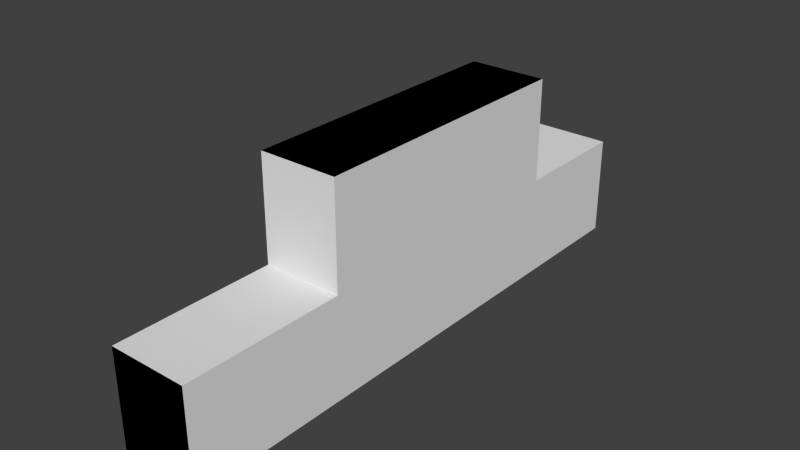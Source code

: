 # Source: 3block.blend  (saved by Blender 2.73.0; exported with 4.5.12 LTS)
import bpy
from mathutils import Matrix  # noqa: F401  (used for matrix-valued properties, if any)

bpy.ops.wm.read_factory_settings(use_empty=True)
scene = bpy.context.scene
scene.name = 'Scene'

# ---- collections
col_collection_1 = bpy.data.collections.new('Collection 1'); scene.collection.children.link(col_collection_1)

# ---- world
world_world = bpy.data.worlds.new('World'); scene.world = world_world
world_world.color = (0.05088, 0.05088, 0.05088)
world_world.use_sun_shadow = False
world_world.sun_shadow_jitter_overblur = 0.0
world_world.cycles.sampling_method = 'MANUAL'
world_world.cycles.sample_map_resolution = 256

# ---- meshes
me_cube_001 = bpy.data.meshes.new('Cube.001')
me_cube_001.from_pydata([(-0.1285, -0.4128, -0.2587), (-0.1285, 2.489, -0.2587), (0.2738, 2.489, -0.2587), (0.2738, -0.4128, -0.2587), (-0.1285, -0.4128, 0.2587), (-0.1285, 2.489, 0.2587), (0.2738, 2.489, 0.2587), (0.2738, -0.4128, 0.2587), (-0.1285, -0.4128, -0.2587), (-0.1285, 2.489, -0.2587), (0.2738, 2.489, -0.2587), (0.2738, -0.4128, -0.2587), (-0.1285, -0.4128, 0.2587), (-0.1285, 2.489, 0.2587), (0.2738, 2.489, 0.2587), (0.2738, -0.4128, 0.2587), (-0.1285, 0.4021, 0.7871), (-0.1285, 1.849, 0.7871), (0.2738, 1.849, 0.7871), (0.2738, 0.4021, 0.7871), (-0.1285, 0.4021, 0.7871), (-0.1285, 1.849, 0.7871), (0.2738, 1.849, 0.7871), (0.2738, 0.4021, 0.7871), (0.2738, 1.849, 0.2587), (0.2738, 1.849, 0.2587), (0.2738, 0.4021, 0.2587), (0.2738, 0.4021, 0.2587), (0.2738, 1.849, 0.2587), (-0.1285, 1.849, 0.2587), (0.2738, 1.849, 0.2587), (0.2738, 0.4021, 0.2587), (0.2738, 1.849, 0.2587), (-0.1285, 1.849, 0.2587), (0.2738, 1.849, 0.2587), (0.2738, 0.4021, 0.2587), (0.2738, 1.849, 0.2587), (-0.1285, 1.849, 0.2587), (-0.1285, 1.849, 0.2587), (-0.1285, 1.849, 0.2587), (-0.1285, 1.849, 0.2587), (-0.1285, 0.4021, 0.2587), (-0.1285, 0.4021, 0.2587), (-0.1285, 1.849, 0.2587), (-0.1285, 1.849, 0.2587), (-0.1285, 1.849, 0.2587), (-0.1285, 1.849, 0.2587), (-0.1285, 0.4021, 0.2587), (-0.1285, 0.4021, 0.2587), (0.2738, 0.4021, 0.2587), (0.2738, 1.849, 0.2587), (0.2738, 1.849, 0.2587), (0.2738, 1.849, 0.2587), (0.2738, 0.4021, 0.2587), (0.2738, 0.4021, 0.2587), (0.2738, 1.849, 0.2587), (0.2738, 1.849, 0.2587), (-0.1285, 0.4021, 0.2587), (-0.1285, 0.4021, 0.2587), (-0.1285, 0.4021, 0.2587), (-0.1285, 0.4021, 0.2587), (0.2738, 0.4021, 0.2587), (0.2738, 1.849, 0.2587), (-0.1285, 1.849, 0.2587), (-0.1285, 1.849, 0.2587)], [(33, 5), (35, 7), (27, 15), (47, 16), (48, 20), (28, 38), (32, 39), (41, 31), (42, 35), (59, 26), (24, 63), (25, 45), (52, 29), (27, 57), (12, 59), (57, 63), (42, 48), (41, 47), (21, 39), (29, 45), (17, 38), (40, 44), (4, 41), (41, 42), (42, 43), (46, 37), (6, 50), (51, 30), (36, 40), (31, 35), (23, 53), (19, 54), (22, 55), (18, 56)], [(5, 6, 2, 1), (7, 4, 0, 3), (0, 1, 2, 3), (60, 26, 27, 58), (13, 14, 10, 9), (15, 12, 8, 11), (8, 9, 10, 11), (62, 22, 23, 61), (22, 62, 64, 21), (23, 20, 60, 61), (19, 18, 17, 16), (11, 61, 15), (10, 62, 61, 11), (23, 22, 21, 20), (15, 61, 60, 12), (24, 25, 14, 13, 45, 64), (10, 14, 62)])
_uv = me_cube_001.uv_layers.new(name='UVMap')
_uv.uv.foreach_set('vector', [0.8684, 0.1784, 1.0, 0.1784, 1.0, 0.3567, 0.8684, 0.3567, 0.8684, 0.5351, 1.0, 0.5351, 1.0, 0.7135, 0.8684, 0.7135, 0.6052, 0.0, 0.6052, 1.0, 0.4737, 1.0, 0.4737, 0.0, 0.0, 0.0, 0.0, 0.0, 0.0, 0.0, 0.0, 0.0, 0.8684, 0.0, 1.0, 2.054e-08, 1.0, 0.1784, 0.8684, 0.1784, 0.8684, 0.3567, 1.0, 0.3567, 1.0, 0.5351, 0.8684, 0.5351, 0.4737, 0.0, 0.4737, 1.0, 0.3421, 1.0, 0.3421, 0.0, 0.1728, 0.7797, 1.365e-07, 0.7797, 0.0, 0.2809, 0.1728, 0.2809, 0.7368, 0.7797, 0.7368, 0.9618, 0.6052, 0.9618, 0.6052, 0.7797, 0.7368, 0.7191, 0.8684, 0.7191, 0.8684, 0.9012, 0.7368, 0.9012, 0.7368, 2.054e-08, 0.7368, 0.4988, 0.6052, 0.4988, 0.6052, 0.0, 0.3421, 0.0, 0.1728, 0.2809, 0.1728, 5.136e-08, 0.3421, 1.0, 0.1728, 0.7797, 0.1728, 0.2809, 0.3421, 0.0, 0.8684, 2.054e-08, 0.8684, 0.4988, 0.7368, 0.4988, 0.7368, 0.0, 0.7368, 0.4988, 0.7368, 0.7797, 0.6052, 0.7797, 0.6052, 0.4988, 0.8684, 0.4988, 0.8684, 0.4988, 0.8684, 0.7191, 0.7368, 0.7191, 0.7368, 0.4988, 0.7368, 0.4988, 0.3421, 1.0, 0.1728, 1.0, 0.1728, 0.7797])
me_cube_001.use_remesh_preserve_volume = False
me_cube_001.use_remesh_preserve_attributes = False
me_cube_001.use_mirror_vertex_groups = False
me_cube_001.update()

# ---- objects
ob_3_block = bpy.data.objects.new('3 Block', me_cube_001)

# ---- transforms, parenting, visibility, modifiers, constraints
ob_3_block.location = (3.502e-24, -1.061, 0.02695)
ob_3_block.lineart.crease_threshold = 0.0

# ---- collection membership
col_collection_1.objects.link(ob_3_block)

# ---- scene / render settings (as saved in the file)
scene.frame_start = 1; scene.frame_end = 250; scene.frame_set(1)
scene.render.engine = 'BLENDER_EEVEE_NEXT'
scene.render.resolution_percentage = 50
scene.render.dither_intensity = 0.0
scene.cycles.use_denoising = False
scene.cycles.samples = 10
scene.cycles.sampling_pattern = 'TABULATED_SOBOL'
scene.cycles.light_sampling_threshold = 0.0
scene.cycles.use_adaptive_sampling = False
scene.cycles.use_light_tree = False
scene.cycles.blur_glossy = 0.0
scene.cycles.pixel_filter_type = 'GAUSSIAN'
scene.cycles.sample_clamp_indirect = 0.0
scene.view_settings.view_transform = 'Standard'
bpy.context.view_layer.update()

# ---- added for rendering (the .blend has no active camera and no usable light): camera, sun
cam_auto = bpy.data.cameras.new('AutoCamera')
cam_auto.lens = 50.0
cam_auto.sensor_width = 36.0
cam_auto.clip_end = 1000.0
ob_auto_camera = bpy.data.objects.new('AutoCamera', cam_auto)
scene.collection.objects.link(ob_auto_camera)
ob_auto_camera.location = (2.95027, -3.47635, 2.59322)
ob_auto_camera.rotation_euler = (1.09748, -7.21219e-08, 0.694738)
scene.camera = ob_auto_camera
light_auto_sun = bpy.data.lights.new('AutoSun', 'SUN')
light_auto_sun.energy = 3.0
light_auto_sun.angle = 0.0523599
ob_auto_sun = bpy.data.objects.new('AutoSun', light_auto_sun)
scene.collection.objects.link(ob_auto_sun)
ob_auto_sun.rotation_euler = (0.872665, 0.174533, 0.523599)
bpy.context.view_layer.update()
